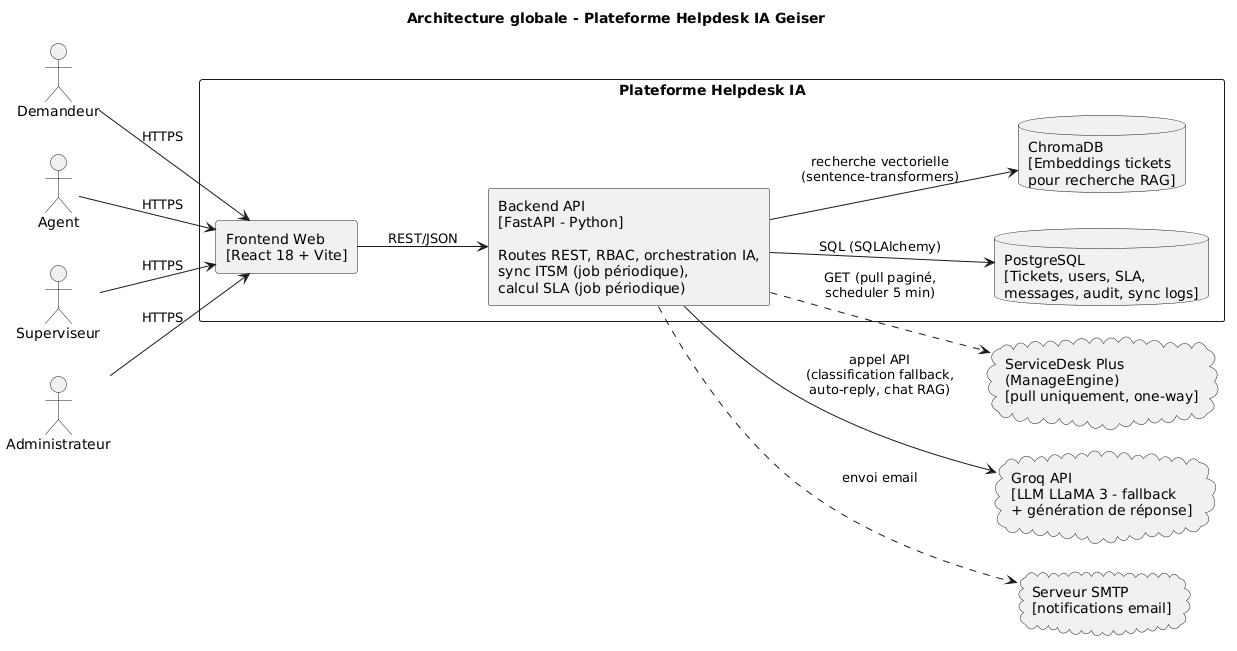

The diagram above was rendered by PlantUML. Its source (embedded in the PNG):
@startuml
title Architecture globale - Plateforme Helpdesk IA Geiser

left to right direction

actor "Demandeur" as dem
actor "Agent" as ag
actor "Superviseur" as sup
actor "Administrateur" as adm

rectangle "Plateforme Helpdesk IA" {
  rectangle "Frontend Web\n[React 18 + Vite]" as frontend
  rectangle "Backend API\n[FastAPI - Python]\n\nRoutes REST, RBAC, orchestration IA,\nsync ITSM (job périodique),\ncalcul SLA (job périodique)" as backend
  database "PostgreSQL\n[Tickets, users, SLA,\nmessages, audit, sync logs]" as pg
  database "ChromaDB\n[Embeddings tickets\npour recherche RAG]" as chroma
}

cloud "ServiceDesk Plus\n(ManageEngine)\n[pull uniquement, one-way]" as itsm
cloud "Groq API\n[LLM LLaMA 3 - fallback\n+ génération de réponse]" as groq
cloud "Serveur SMTP\n[notifications email]" as smtp

dem --> frontend : HTTPS
ag --> frontend : HTTPS
sup --> frontend : HTTPS
adm --> frontend : HTTPS

frontend --> backend : REST/JSON

backend --> pg : SQL (SQLAlchemy)
backend --> chroma : recherche vectorielle\n(sentence-transformers)
backend ..> itsm : GET (pull paginé,\nscheduler 5 min)
backend --> groq : appel API\n(classification fallback,\nauto-reply, chat RAG)
backend ..> smtp : envoi email
@enduml